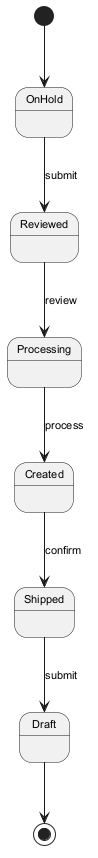

The diagram above was rendered by PlantUML. Its source (embedded in the PNG):
@startuml
skinparam backgroundColor #FFFFFF
skinparam classBackgroundColor #F3E5F5
skinparam classBorderColor #6A1B9A
skinparam defaultFontSize 11
[*] --> OnHold
OnHold --> Reviewed : submit
Reviewed --> Processing : review
Processing --> Created : process
Created --> Shipped : confirm
Shipped --> Draft : submit
Draft --> [*]
@enduml